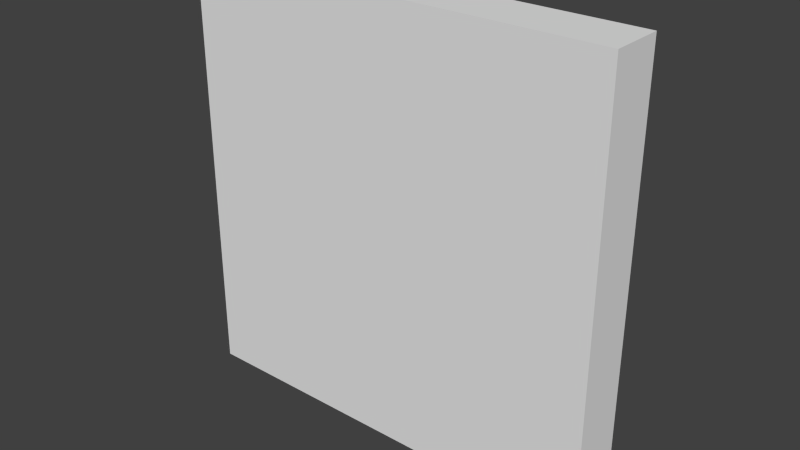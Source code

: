 # Source: door.blend  (saved by Blender 2.62.0; exported with 4.5.12 LTS)
import bpy
from mathutils import Matrix  # noqa: F401  (used for matrix-valued properties, if any)

bpy.ops.wm.read_factory_settings(use_empty=True)
scene = bpy.context.scene
scene.name = 'Scene'

# ---- collections
col_collection_1 = bpy.data.collections.new('Collection 1'); scene.collection.children.link(col_collection_1)

# ---- materials (node trees are filled in below, after node groups)
mat_material = bpy.data.materials.new('Material')
mat_material.alpha_threshold = 0.0
mat_material.use_transparent_shadow = False
mat_material.roughness = 0.5
mat_material.line_color = (0.0, 0.0, 0.0, 1.0)

# ---- material node trees

# ---- world
world_world = bpy.data.worlds.new('World'); scene.world = world_world
world_world.color = (0.05088, 0.05088, 0.05088)
world_world.use_sun_shadow = False
world_world.sun_shadow_jitter_overblur = 0.0
world_world.cycles.sampling_method = 'MANUAL'
world_world.cycles.sample_map_resolution = 256

# ---- meshes
me_cube_006 = bpy.data.meshes.new('Cube.006')
me_cube_006.from_pydata([(-0.5, 0.375, -0.5), (-0.5, 0.375, 0.5), (-0.5, 0.5, -0.5), (-0.5, 0.5, 0.5)], [], [(0, 1, 3, 2)])
_uv = me_cube_006.uv_layers.new(name='UVMap')
_uv.uv.foreach_set('vector', [1.0, 0.0, 1.0, 1.0, 0.875, 1.0, 0.875, 0.0])
me_cube_006.materials.append(mat_material)
me_cube_006.use_remesh_preserve_volume = False
me_cube_006.use_remesh_preserve_attributes = False
me_cube_006.use_mirror_vertex_groups = False
me_cube_006.update()
me_cube_005 = bpy.data.meshes.new('Cube.005')
me_cube_005.from_pydata([(0.5, 0.375, -0.5), (0.5, 0.5, 0.5), (0.5, 0.375, 0.5), (0.5, 0.5, -0.5)], [], [(2, 0, 3, 1)])
_uv = me_cube_005.uv_layers.new(name='UVMap')
_uv.uv.foreach_set('vector', [0.0, 1.0, 0.0, 0.0, 0.125, 0.0, 0.125, 1.0])
me_cube_005.materials.append(mat_material)
me_cube_005.use_remesh_preserve_volume = False
me_cube_005.use_remesh_preserve_attributes = False
me_cube_005.use_mirror_vertex_groups = False
me_cube_005.update()
me_cube_004 = bpy.data.meshes.new('Cube.004')
me_cube_004.from_pydata([(-0.5, 0.375, -0.5), (0.5, 0.375, -0.5), (-0.5, 0.5, -0.5), (0.5, 0.5, -0.5)], [], [(0, 2, 3, 1)])
_uv = me_cube_004.uv_layers.new(name='UVMap')
_uv.uv.foreach_set('vector', [1.0, 0.0, 0.9991, 0.1314, 0.0, 0.1314, 0.0008602, 1.191e-07])
me_cube_004.materials.append(mat_material)
me_cube_004.use_remesh_preserve_volume = False
me_cube_004.use_remesh_preserve_attributes = False
me_cube_004.use_mirror_vertex_groups = False
me_cube_004.update()
me_cube_003 = bpy.data.meshes.new('Cube.003')
me_cube_003.from_pydata([(-0.5, 0.375, 0.5), (0.5, 0.5, 0.5), (0.5, 0.375, 0.5), (-0.5, 0.5, 0.5)], [], [(0, 2, 1, 3)])
_uv = me_cube_003.uv_layers.new(name='UVMap')
_uv.uv.foreach_set('vector', [1.0, 1.0, 0.0, 1.0, 0.0, 0.875, 1.0, 0.875])
me_cube_003.materials.append(mat_material)
me_cube_003.use_remesh_preserve_volume = False
me_cube_003.use_remesh_preserve_attributes = False
me_cube_003.use_mirror_vertex_groups = False
me_cube_003.update()
me_cube_002 = bpy.data.meshes.new('Cube.002')
me_cube_002.from_pydata([(-0.5, 0.375, -0.5), (0.5, 0.375, -0.5), (-0.5, 0.375, 0.5), (0.5, 0.375, 0.5)], [], [(2, 0, 1, 3)])
_uv = me_cube_002.uv_layers.new(name='UVMap')
_uv.uv.foreach_set('vector', [0.0, 1.0, 0.0, 1.192e-07, 1.0, 0.0, 1.0, 1.0])
me_cube_002.materials.append(mat_material)
me_cube_002.use_remesh_preserve_volume = False
me_cube_002.use_remesh_preserve_attributes = False
me_cube_002.use_mirror_vertex_groups = False
me_cube_002.update()
me_cube_001 = bpy.data.meshes.new('Cube.001')
me_cube_001.from_pydata([(0.5, 0.5, -0.5), (0.5, 0.5, 0.5), (-0.5, 0.5, -0.5), (-0.5, 0.5, 0.5)], [], [(1, 0, 2, 3)])
_uv = me_cube_001.uv_layers.new(name='UVMap')
_uv.uv.foreach_set('vector', [1.192e-07, 1.0, 0.0, 0.0, 1.0, 0.0, 1.0, 1.0])
me_cube_001.materials.append(mat_material)
me_cube_001.use_remesh_preserve_volume = False
me_cube_001.use_remesh_preserve_attributes = False
me_cube_001.use_mirror_vertex_groups = False
me_cube_001.update()

# ---- objects
ob_right = bpy.data.objects.new('Right', me_cube_006)
ob_left = bpy.data.objects.new('Left', me_cube_005)
ob_bottom = bpy.data.objects.new('Bottom', me_cube_004)
ob_top = bpy.data.objects.new('Top', me_cube_003)
ob_center = bpy.data.objects.new('Center', me_cube_002)
ob_back = bpy.data.objects.new('Back', me_cube_001)

# ---- transforms, parenting, visibility, modifiers, constraints
ob_right.location = (0.0, 0.0, 0.0)
ob_right.lock_rotations_4d = False
ob_right.empty_display_type = 'ARROWS'
ob_right.lineart.crease_threshold = 0.0
ob_left.location = (0.0, 0.0, 0.0)
ob_left.lock_rotations_4d = False
ob_left.empty_display_type = 'ARROWS'
ob_left.lineart.crease_threshold = 0.0
ob_bottom.location = (0.0, 0.0, 0.0)
ob_bottom.lock_rotations_4d = False
ob_bottom.empty_display_type = 'ARROWS'
ob_bottom.lineart.crease_threshold = 0.0
ob_top.location = (0.0, 0.0, 0.0)
ob_top.lock_rotations_4d = False
ob_top.empty_display_type = 'ARROWS'
ob_top.lineart.crease_threshold = 0.0
ob_center.location = (0.0, 0.0, 0.0)
ob_center.lock_rotations_4d = False
ob_center.empty_display_type = 'ARROWS'
ob_center.lineart.crease_threshold = 0.0
ob_back.location = (0.0, 0.0, 0.0)
ob_back.lock_rotations_4d = False
ob_back.empty_display_type = 'ARROWS'
ob_back.lineart.crease_threshold = 0.0

# ---- collection membership
col_collection_1.objects.link(ob_right)
col_collection_1.objects.link(ob_left)
col_collection_1.objects.link(ob_bottom)
col_collection_1.objects.link(ob_top)
col_collection_1.objects.link(ob_center)
col_collection_1.objects.link(ob_back)

# ---- scene / render settings (as saved in the file)
scene.frame_start = 1; scene.frame_end = 250; scene.frame_set(1)
scene.render.engine = 'BLENDER_EEVEE_NEXT'
scene.render.image_settings.color_mode = 'RGB'
scene.render.image_settings.compression = 90
scene.render.resolution_percentage = 50
scene.render.dither_intensity = 0.0
scene.render.bake_margin = 2
scene.render.bake_bias = 0.0
scene.cycles.use_denoising = False
scene.cycles.samples = 10
scene.cycles.sampling_pattern = 'TABULATED_SOBOL'
scene.cycles.light_sampling_threshold = 0.0
scene.cycles.use_adaptive_sampling = False
scene.cycles.use_light_tree = False
scene.cycles.blur_glossy = 0.0
scene.cycles.volume_bounces = 1
scene.cycles.pixel_filter_type = 'GAUSSIAN'
scene.cycles.sample_clamp_indirect = 0.0
scene.view_settings.view_transform = 'Standard'
bpy.context.view_layer.update()

# ---- added for rendering (the .blend has no active camera and no usable light): camera, sun
cam_auto = bpy.data.cameras.new('AutoCamera')
cam_auto.lens = 50.0
cam_auto.sensor_width = 36.0
cam_auto.clip_end = 1000.0
ob_auto_camera = bpy.data.objects.new('AutoCamera', cam_auto)
scene.collection.objects.link(ob_auto_camera)
ob_auto_camera.location = (1.31357, -1.13878, 1.05085)
ob_auto_camera.rotation_euler = (1.09748, -7.21219e-08, 0.694738)
scene.camera = ob_auto_camera
light_auto_sun = bpy.data.lights.new('AutoSun', 'SUN')
light_auto_sun.energy = 3.0
light_auto_sun.angle = 0.0523599
ob_auto_sun = bpy.data.objects.new('AutoSun', light_auto_sun)
scene.collection.objects.link(ob_auto_sun)
ob_auto_sun.rotation_euler = (0.872665, 0.174533, 0.523599)
bpy.context.view_layer.update()
